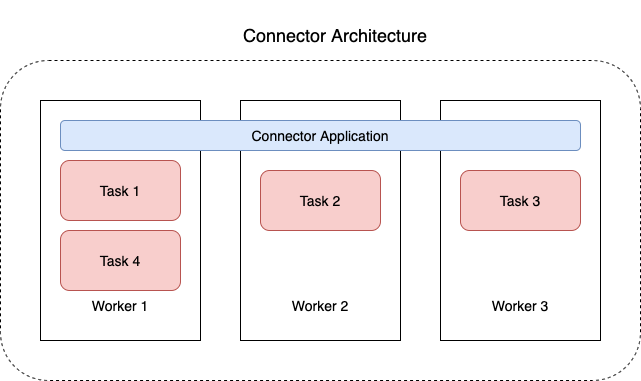

The diagram above was exported from draw.io. Its source (the exported page's mxGraphModel, read from the mxfile embedded in the PNG):
<mxGraphModel dx="1184" dy="1154" grid="1" gridSize="10" guides="1" tooltips="1" connect="1" arrows="1" fold="1" page="1" pageScale="1" pageWidth="850" pageHeight="1100" math="0" shadow="0">
  <root>
    <mxCell id="0" />
    <mxCell id="1" parent="0" />
    <mxCell id="eKS1MRCaeiivZqiMCRoj-10" value="" style="rounded=1;whiteSpace=wrap;html=1;fillColor=none;dashed=1;" parent="1" vertex="1">
      <mxGeometry x="40" y="160" width="640" height="320" as="geometry" />
    </mxCell>
    <mxCell id="eKS1MRCaeiivZqiMCRoj-1" value="" style="rounded=0;whiteSpace=wrap;html=1;align=left;" parent="1" vertex="1">
      <mxGeometry x="80" y="200" width="160" height="240" as="geometry" />
    </mxCell>
    <mxCell id="eKS1MRCaeiivZqiMCRoj-2" value="" style="rounded=0;whiteSpace=wrap;html=1;" parent="1" vertex="1">
      <mxGeometry x="280" y="200" width="160" height="240" as="geometry" />
    </mxCell>
    <mxCell id="eKS1MRCaeiivZqiMCRoj-3" value="" style="rounded=0;whiteSpace=wrap;html=1;" parent="1" vertex="1">
      <mxGeometry x="480" y="200" width="160" height="240" as="geometry" />
    </mxCell>
    <mxCell id="eKS1MRCaeiivZqiMCRoj-4" value="&lt;font style=&quot;font-size: 14px&quot;&gt;Connector Application&lt;/font&gt;" style="rounded=1;whiteSpace=wrap;html=1;fillColor=#dae8fc;strokeColor=#6c8ebf;" parent="1" vertex="1">
      <mxGeometry x="100" y="220" width="520" height="30" as="geometry" />
    </mxCell>
    <mxCell id="eKS1MRCaeiivZqiMCRoj-5" value="&lt;font style=&quot;font-size: 14px&quot;&gt;Task 2&lt;/font&gt;" style="rounded=1;whiteSpace=wrap;html=1;fillColor=#f8cecc;strokeColor=#b85450;" parent="1" vertex="1">
      <mxGeometry x="300" y="270" width="120" height="60" as="geometry" />
    </mxCell>
    <mxCell id="eKS1MRCaeiivZqiMCRoj-6" value="&lt;font style=&quot;font-size: 14px&quot;&gt;Task 3&lt;/font&gt;" style="rounded=1;whiteSpace=wrap;html=1;fillColor=#f8cecc;strokeColor=#b85450;" parent="1" vertex="1">
      <mxGeometry x="500" y="270" width="120" height="60" as="geometry" />
    </mxCell>
    <mxCell id="eKS1MRCaeiivZqiMCRoj-7" value="&lt;font style=&quot;font-size: 14px&quot;&gt;Task 1&lt;/font&gt;" style="rounded=1;whiteSpace=wrap;html=1;fillColor=#f8cecc;strokeColor=#b85450;" parent="1" vertex="1">
      <mxGeometry x="100" y="260" width="120" height="60" as="geometry" />
    </mxCell>
    <mxCell id="eKS1MRCaeiivZqiMCRoj-12" value="Connector Architecture" style="text;html=1;strokeColor=none;fillColor=none;align=center;verticalAlign=middle;whiteSpace=wrap;rounded=0;dashed=1;fontSize=18;" parent="1" vertex="1">
      <mxGeometry x="280" y="100" width="190" height="70" as="geometry" />
    </mxCell>
    <mxCell id="eKS1MRCaeiivZqiMCRoj-13" value="Worker 1" style="text;html=1;strokeColor=none;fillColor=none;align=center;verticalAlign=middle;whiteSpace=wrap;rounded=0;dashed=1;fontSize=14;" parent="1" vertex="1">
      <mxGeometry x="120" y="400" width="80" height="10" as="geometry" />
    </mxCell>
    <mxCell id="eKS1MRCaeiivZqiMCRoj-14" value="Worker 2" style="text;html=1;strokeColor=none;fillColor=none;align=center;verticalAlign=middle;whiteSpace=wrap;rounded=0;dashed=1;fontSize=14;" parent="1" vertex="1">
      <mxGeometry x="320" y="400" width="80" height="10" as="geometry" />
    </mxCell>
    <mxCell id="eKS1MRCaeiivZqiMCRoj-15" value="Worker 3" style="text;html=1;strokeColor=none;fillColor=none;align=center;verticalAlign=middle;whiteSpace=wrap;rounded=0;dashed=1;fontSize=14;" parent="1" vertex="1">
      <mxGeometry x="520" y="400" width="80" height="10" as="geometry" />
    </mxCell>
    <mxCell id="eKS1MRCaeiivZqiMCRoj-17" value="&lt;font style=&quot;font-size: 14px&quot;&gt;Task 4&lt;/font&gt;" style="rounded=1;whiteSpace=wrap;html=1;fillColor=#f8cecc;strokeColor=#b85450;" parent="1" vertex="1">
      <mxGeometry x="100" y="330" width="120" height="60" as="geometry" />
    </mxCell>
  </root>
</mxGraphModel>